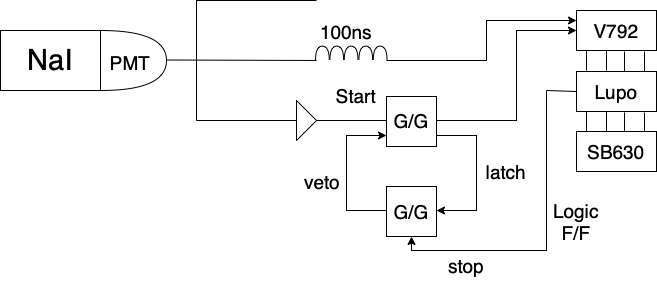

The diagram above was exported from draw.io. Its source (the exported page's mxGraphModel, read from the mxfile embedded in the PNG):
<mxGraphModel dx="818" dy="445" grid="1" gridSize="10" guides="1" tooltips="1" connect="1" arrows="1" fold="1" page="1" pageScale="1" pageWidth="827" pageHeight="1169" math="0" shadow="0">
  <root>
    <mxCell id="0" />
    <mxCell id="1" parent="0" />
    <mxCell id="aQiatc91U7VSgNVL51Ja-3" value="" style="rounded=0;whiteSpace=wrap;html=1;" vertex="1" parent="1">
      <mxGeometry x="44" y="310" width="100" height="60" as="geometry" />
    </mxCell>
    <mxCell id="aQiatc91U7VSgNVL51Ja-4" value="" style="shape=or;whiteSpace=wrap;html=1;" vertex="1" parent="1">
      <mxGeometry x="144" y="310" width="66" height="60" as="geometry" />
    </mxCell>
    <mxCell id="aQiatc91U7VSgNVL51Ja-6" value="&lt;font style=&quot;font-size: 29px&quot;&gt;NaI&lt;/font&gt;" style="text;html=1;strokeColor=none;fillColor=none;align=center;verticalAlign=middle;whiteSpace=wrap;rounded=0;" vertex="1" parent="1">
      <mxGeometry x="64" y="325" width="60" height="30" as="geometry" />
    </mxCell>
    <mxCell id="aQiatc91U7VSgNVL51Ja-7" value="&lt;p&gt;&lt;font style=&quot;font-size: 19px&quot;&gt;PMT&lt;/font&gt;&lt;/p&gt;" style="text;html=1;strokeColor=none;fillColor=none;align=center;verticalAlign=middle;whiteSpace=wrap;rounded=0;fontSize=29;" vertex="1" parent="1">
      <mxGeometry x="144" y="325" width="60" height="30" as="geometry" />
    </mxCell>
    <mxCell id="aQiatc91U7VSgNVL51Ja-10" value="" style="endArrow=none;html=1;rounded=0;fontSize=19;" edge="1" parent="1">
      <mxGeometry width="50" height="50" relative="1" as="geometry">
        <mxPoint x="210" y="339.5" as="sourcePoint" />
        <mxPoint x="360" y="340" as="targetPoint" />
      </mxGeometry>
    </mxCell>
    <mxCell id="aQiatc91U7VSgNVL51Ja-16" value="" style="shape=partialRectangle;whiteSpace=wrap;html=1;top=0;left=0;fillColor=none;fontSize=19;rotation=-180;" vertex="1" parent="1">
      <mxGeometry x="240" y="280" width="120" height="60" as="geometry" />
    </mxCell>
    <mxCell id="aQiatc91U7VSgNVL51Ja-21" value="" style="endArrow=none;html=1;rounded=0;fontSize=19;" edge="1" parent="1">
      <mxGeometry width="50" height="50" relative="1" as="geometry">
        <mxPoint x="240" y="400" as="sourcePoint" />
        <mxPoint x="240" y="340" as="targetPoint" />
      </mxGeometry>
    </mxCell>
    <mxCell id="aQiatc91U7VSgNVL51Ja-22" value="" style="endArrow=none;html=1;rounded=0;fontSize=19;" edge="1" parent="1">
      <mxGeometry width="50" height="50" relative="1" as="geometry">
        <mxPoint x="240" y="400" as="sourcePoint" />
        <mxPoint x="340" y="400" as="targetPoint" />
      </mxGeometry>
    </mxCell>
    <mxCell id="aQiatc91U7VSgNVL51Ja-23" value="" style="triangle;whiteSpace=wrap;html=1;fontSize=19;" vertex="1" parent="1">
      <mxGeometry x="340" y="380" width="20" height="40" as="geometry" />
    </mxCell>
    <mxCell id="aQiatc91U7VSgNVL51Ja-24" value="" style="endArrow=none;html=1;rounded=0;fontSize=19;" edge="1" parent="1">
      <mxGeometry width="50" height="50" relative="1" as="geometry">
        <mxPoint x="360" y="400" as="sourcePoint" />
        <mxPoint x="430" y="400" as="targetPoint" />
      </mxGeometry>
    </mxCell>
    <mxCell id="aQiatc91U7VSgNVL51Ja-25" value="" style="whiteSpace=wrap;html=1;aspect=fixed;fontSize=19;" vertex="1" parent="1">
      <mxGeometry x="430" y="376" width="50" height="50" as="geometry" />
    </mxCell>
    <mxCell id="aQiatc91U7VSgNVL51Ja-26" value="G/G" style="text;html=1;strokeColor=none;fillColor=none;align=center;verticalAlign=middle;whiteSpace=wrap;rounded=0;fontSize=19;" vertex="1" parent="1">
      <mxGeometry x="425" y="385" width="60" height="30" as="geometry" />
    </mxCell>
    <mxCell id="aQiatc91U7VSgNVL51Ja-27" value="" style="endArrow=classic;html=1;rounded=0;fontSize=19;" edge="1" parent="1">
      <mxGeometry width="50" height="50" relative="1" as="geometry">
        <mxPoint x="480" y="415" as="sourcePoint" />
        <mxPoint x="480" y="490" as="targetPoint" />
        <Array as="points">
          <mxPoint x="520" y="415" />
          <mxPoint x="520" y="490" />
        </Array>
      </mxGeometry>
    </mxCell>
    <mxCell id="aQiatc91U7VSgNVL51Ja-28" value="" style="whiteSpace=wrap;html=1;aspect=fixed;fontSize=19;" vertex="1" parent="1">
      <mxGeometry x="430" y="466" width="50" height="50" as="geometry" />
    </mxCell>
    <mxCell id="aQiatc91U7VSgNVL51Ja-29" value="G/G" style="text;html=1;strokeColor=none;fillColor=none;align=center;verticalAlign=middle;whiteSpace=wrap;rounded=0;fontSize=19;" vertex="1" parent="1">
      <mxGeometry x="425" y="476" width="60" height="30" as="geometry" />
    </mxCell>
    <mxCell id="aQiatc91U7VSgNVL51Ja-30" value="" style="endArrow=classic;html=1;rounded=0;fontSize=19;" edge="1" parent="1">
      <mxGeometry width="50" height="50" relative="1" as="geometry">
        <mxPoint x="430" y="490" as="sourcePoint" />
        <mxPoint x="430" y="415" as="targetPoint" />
        <Array as="points">
          <mxPoint x="390" y="490" />
          <mxPoint x="390" y="450" />
          <mxPoint x="390" y="415" />
        </Array>
      </mxGeometry>
    </mxCell>
    <mxCell id="aQiatc91U7VSgNVL51Ja-31" value="Start" style="text;html=1;strokeColor=none;fillColor=none;align=center;verticalAlign=middle;whiteSpace=wrap;rounded=0;fontSize=19;" vertex="1" parent="1">
      <mxGeometry x="370" y="360" width="60" height="30" as="geometry" />
    </mxCell>
    <mxCell id="aQiatc91U7VSgNVL51Ja-32" value="veto" style="text;html=1;strokeColor=none;fillColor=none;align=center;verticalAlign=middle;whiteSpace=wrap;rounded=0;fontSize=19;" vertex="1" parent="1">
      <mxGeometry x="335.88" y="446" width="60" height="30" as="geometry" />
    </mxCell>
    <mxCell id="aQiatc91U7VSgNVL51Ja-33" value="latch" style="text;html=1;strokeColor=none;fillColor=none;align=center;verticalAlign=middle;whiteSpace=wrap;rounded=0;fontSize=19;" vertex="1" parent="1">
      <mxGeometry x="520" y="436" width="60" height="30" as="geometry" />
    </mxCell>
    <mxCell id="aQiatc91U7VSgNVL51Ja-34" value="stop" style="text;html=1;strokeColor=none;fillColor=none;align=center;verticalAlign=middle;whiteSpace=wrap;rounded=0;fontSize=19;" vertex="1" parent="1">
      <mxGeometry x="480" y="530" width="60" height="30" as="geometry" />
    </mxCell>
    <mxCell id="aQiatc91U7VSgNVL51Ja-35" value="" style="endArrow=classic;html=1;rounded=0;fontSize=19;" edge="1" parent="1">
      <mxGeometry width="50" height="50" relative="1" as="geometry">
        <mxPoint x="480" y="400" as="sourcePoint" />
        <mxPoint x="620" y="310" as="targetPoint" />
        <Array as="points">
          <mxPoint x="560" y="400" />
          <mxPoint x="560" y="310" />
        </Array>
      </mxGeometry>
    </mxCell>
    <mxCell id="aQiatc91U7VSgNVL51Ja-36" value="" style="rounded=0;whiteSpace=wrap;html=1;fontSize=19;" vertex="1" parent="1">
      <mxGeometry x="620" y="290" width="80" height="40" as="geometry" />
    </mxCell>
    <mxCell id="aQiatc91U7VSgNVL51Ja-38" value="" style="shape=partialRectangle;whiteSpace=wrap;html=1;top=0;bottom=0;fillColor=none;fontSize=19;" vertex="1" parent="1">
      <mxGeometry x="630" y="330" width="20" height="20" as="geometry" />
    </mxCell>
    <mxCell id="aQiatc91U7VSgNVL51Ja-39" value="" style="shape=partialRectangle;whiteSpace=wrap;html=1;top=0;bottom=0;fillColor=none;fontSize=19;" vertex="1" parent="1">
      <mxGeometry x="668" y="331" width="20" height="20" as="geometry" />
    </mxCell>
    <mxCell id="aQiatc91U7VSgNVL51Ja-40" value="" style="rounded=0;whiteSpace=wrap;html=1;fontSize=19;" vertex="1" parent="1">
      <mxGeometry x="620" y="351" width="80" height="40" as="geometry" />
    </mxCell>
    <mxCell id="aQiatc91U7VSgNVL51Ja-41" value="" style="shape=partialRectangle;whiteSpace=wrap;html=1;top=0;bottom=0;fillColor=none;fontSize=19;" vertex="1" parent="1">
      <mxGeometry x="630" y="391" width="20" height="20" as="geometry" />
    </mxCell>
    <mxCell id="aQiatc91U7VSgNVL51Ja-42" value="" style="shape=partialRectangle;whiteSpace=wrap;html=1;top=0;bottom=0;fillColor=none;fontSize=19;" vertex="1" parent="1">
      <mxGeometry x="668" y="392" width="20" height="20" as="geometry" />
    </mxCell>
    <mxCell id="aQiatc91U7VSgNVL51Ja-43" value="" style="rounded=0;whiteSpace=wrap;html=1;fontSize=19;" vertex="1" parent="1">
      <mxGeometry x="620" y="411" width="80" height="40" as="geometry" />
    </mxCell>
    <mxCell id="aQiatc91U7VSgNVL51Ja-46" value="" style="edgeStyle=elbowEdgeStyle;elbow=vertical;endArrow=classic;html=1;rounded=0;fontSize=19;entryX=0.5;entryY=1;entryDx=0;entryDy=0;" edge="1" parent="1" target="aQiatc91U7VSgNVL51Ja-28">
      <mxGeometry width="50" height="50" relative="1" as="geometry">
        <mxPoint x="590" y="370" as="sourcePoint" />
        <mxPoint x="450" y="530" as="targetPoint" />
        <Array as="points">
          <mxPoint x="570" y="530" />
        </Array>
      </mxGeometry>
    </mxCell>
    <mxCell id="aQiatc91U7VSgNVL51Ja-47" value="" style="endArrow=none;html=1;rounded=0;fontSize=19;entryX=0;entryY=0.5;entryDx=0;entryDy=0;" edge="1" parent="1" target="aQiatc91U7VSgNVL51Ja-40">
      <mxGeometry width="50" height="50" relative="1" as="geometry">
        <mxPoint x="590" y="370" as="sourcePoint" />
        <mxPoint x="640" y="320" as="targetPoint" />
      </mxGeometry>
    </mxCell>
    <mxCell id="aQiatc91U7VSgNVL51Ja-51" value="Logic&lt;br&gt;F/F" style="text;html=1;strokeColor=none;fillColor=none;align=center;verticalAlign=middle;whiteSpace=wrap;rounded=0;fontSize=19;" vertex="1" parent="1">
      <mxGeometry x="590" y="486" width="60" height="30" as="geometry" />
    </mxCell>
    <mxCell id="aQiatc91U7VSgNVL51Ja-52" value="V792" style="text;html=1;strokeColor=none;fillColor=none;align=center;verticalAlign=middle;whiteSpace=wrap;rounded=0;fontSize=19;" vertex="1" parent="1">
      <mxGeometry x="630" y="295" width="60" height="30" as="geometry" />
    </mxCell>
    <mxCell id="aQiatc91U7VSgNVL51Ja-53" value="Lupo" style="text;html=1;strokeColor=none;fillColor=none;align=center;verticalAlign=middle;whiteSpace=wrap;rounded=0;fontSize=19;" vertex="1" parent="1">
      <mxGeometry x="630" y="356" width="60" height="30" as="geometry" />
    </mxCell>
    <mxCell id="aQiatc91U7VSgNVL51Ja-54" value="SB630" style="text;html=1;strokeColor=none;fillColor=none;align=center;verticalAlign=middle;whiteSpace=wrap;rounded=0;fontSize=19;" vertex="1" parent="1">
      <mxGeometry x="630" y="416" width="60" height="30" as="geometry" />
    </mxCell>
    <mxCell id="aQiatc91U7VSgNVL51Ja-56" value="" style="shape=or;whiteSpace=wrap;html=1;fontSize=19;rotation=-90;" vertex="1" parent="1">
      <mxGeometry x="358.7" y="325.95" width="14.37" height="13.75" as="geometry" />
    </mxCell>
    <mxCell id="aQiatc91U7VSgNVL51Ja-58" value="" style="shape=or;whiteSpace=wrap;html=1;fontSize=19;rotation=-90;" vertex="1" parent="1">
      <mxGeometry x="373.07" y="325.95" width="14.37" height="13.75" as="geometry" />
    </mxCell>
    <mxCell id="aQiatc91U7VSgNVL51Ja-59" value="" style="shape=or;whiteSpace=wrap;html=1;fontSize=19;rotation=-90;" vertex="1" parent="1">
      <mxGeometry x="387.44" y="325.95" width="14.37" height="13.75" as="geometry" />
    </mxCell>
    <mxCell id="aQiatc91U7VSgNVL51Ja-60" value="" style="shape=or;whiteSpace=wrap;html=1;fontSize=19;rotation=-90;" vertex="1" parent="1">
      <mxGeometry x="402.07" y="325.95" width="14.37" height="13.75" as="geometry" />
    </mxCell>
    <mxCell id="aQiatc91U7VSgNVL51Ja-61" value="" style="shape=or;whiteSpace=wrap;html=1;fontSize=19;rotation=-90;" vertex="1" parent="1">
      <mxGeometry x="416.44" y="325.95" width="14.37" height="13.75" as="geometry" />
    </mxCell>
    <mxCell id="aQiatc91U7VSgNVL51Ja-62" value="" style="endArrow=none;html=1;rounded=0;fontSize=19;entryX=0.001;entryY=1.065;entryDx=0;entryDy=0;entryPerimeter=0;exitX=0;exitY=0;exitDx=0;exitDy=0;strokeColor=#FFFFFF;fontColor=#FFFFFF;" edge="1" parent="1">
      <mxGeometry width="50" height="50" relative="1" as="geometry">
        <mxPoint x="360" y="340" as="sourcePoint" />
        <mxPoint x="432.39375000000007" y="339.9956300000001" as="targetPoint" />
      </mxGeometry>
    </mxCell>
    <mxCell id="aQiatc91U7VSgNVL51Ja-63" value="100ns" style="text;html=1;strokeColor=none;fillColor=none;align=center;verticalAlign=middle;whiteSpace=wrap;rounded=0;fontSize=19;" vertex="1" parent="1">
      <mxGeometry x="360" y="295.95" width="60" height="30" as="geometry" />
    </mxCell>
    <mxCell id="aQiatc91U7VSgNVL51Ja-65" value="" style="endArrow=classic;html=1;rounded=0;fontSize=19;fontColor=#FFFFFF;strokeColor=#000000;entryX=0;entryY=0.25;entryDx=0;entryDy=0;" edge="1" parent="1" target="aQiatc91U7VSgNVL51Ja-36">
      <mxGeometry width="50" height="50" relative="1" as="geometry">
        <mxPoint x="430" y="340" as="sourcePoint" />
        <mxPoint x="550" y="290" as="targetPoint" />
        <Array as="points">
          <mxPoint x="530" y="340" />
          <mxPoint x="530" y="300" />
        </Array>
      </mxGeometry>
    </mxCell>
  </root>
</mxGraphModel>